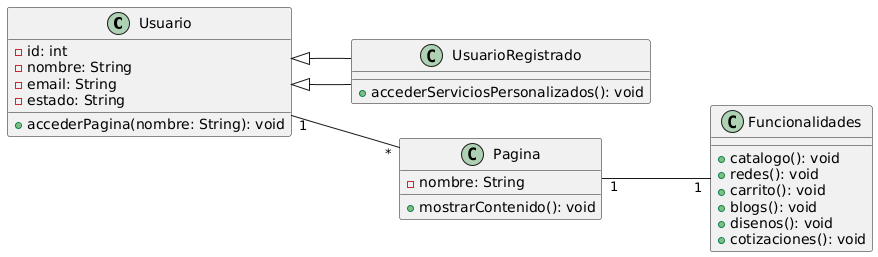

The diagram above was rendered by PlantUML. Its source (embedded in the PNG):
@startuml
left to right direction

class Usuario {
    - id: int
    - nombre: String
    - email: String
    - estado: String
    + accederPagina(nombre: String): void
}

class UsuarioRegistrado extends Usuario {
    + accederServiciosPersonalizados(): void
}

class Pagina {
    - nombre: String
    + mostrarContenido(): void
}

class Funcionalidades {
    + catalogo(): void
    + redes(): void
    + carrito(): void
    + blogs(): void
    + disenos(): void
    + cotizaciones(): void
}

Usuario "1" -- "*" Pagina
UsuarioRegistrado --|> Usuario
Pagina "1" -- "1" Funcionalidades
@enduml